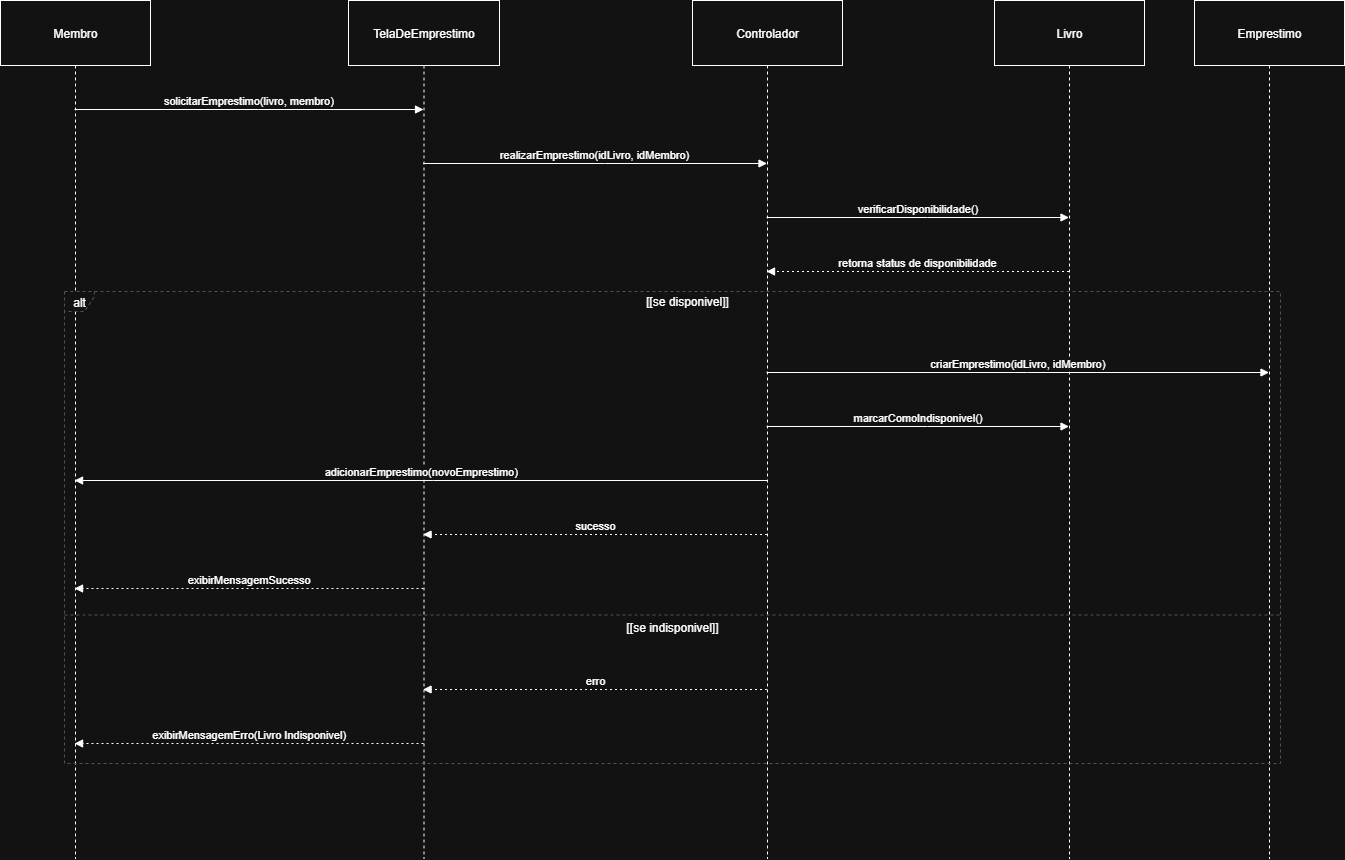

The diagram above was exported from draw.io. Its source (the exported page's mxGraphModel, read from the mxfile embedded in the PNG):
<mxGraphModel dx="1830" dy="869" grid="1" gridSize="10" guides="1" tooltips="1" connect="1" arrows="1" fold="1" page="1" pageScale="1" pageWidth="827" pageHeight="1169" math="0" shadow="0">
  <root>
    <mxCell id="0" />
    <mxCell id="1" parent="0" />
    <mxCell id="2" value="Membro" style="shape=umlLifeline;perimeter=lifelinePerimeter;whiteSpace=wrap;container=1;dropTarget=0;collapsible=0;recursiveResize=0;outlineConnect=0;portConstraint=eastwest;newEdgeStyle={&quot;edgeStyle&quot;:&quot;elbowEdgeStyle&quot;,&quot;elbow&quot;:&quot;vertical&quot;,&quot;curved&quot;:0,&quot;rounded&quot;:0};size=65;" parent="1" vertex="1">
      <mxGeometry width="150" height="858" as="geometry" />
    </mxCell>
    <mxCell id="3" value="TelaDeEmprestimo" style="shape=umlLifeline;perimeter=lifelinePerimeter;whiteSpace=wrap;container=1;dropTarget=0;collapsible=0;recursiveResize=0;outlineConnect=0;portConstraint=eastwest;newEdgeStyle={&quot;edgeStyle&quot;:&quot;elbowEdgeStyle&quot;,&quot;elbow&quot;:&quot;vertical&quot;,&quot;curved&quot;:0,&quot;rounded&quot;:0};size=65;" parent="1" vertex="1">
      <mxGeometry x="348" width="151" height="858" as="geometry" />
    </mxCell>
    <mxCell id="4" value="Controlador" style="shape=umlLifeline;perimeter=lifelinePerimeter;whiteSpace=wrap;container=1;dropTarget=0;collapsible=0;recursiveResize=0;outlineConnect=0;portConstraint=eastwest;newEdgeStyle={&quot;edgeStyle&quot;:&quot;elbowEdgeStyle&quot;,&quot;elbow&quot;:&quot;vertical&quot;,&quot;curved&quot;:0,&quot;rounded&quot;:0};size=65;" parent="1" vertex="1">
      <mxGeometry x="692" width="150" height="858" as="geometry" />
    </mxCell>
    <mxCell id="5" value="Livro" style="shape=umlLifeline;perimeter=lifelinePerimeter;whiteSpace=wrap;container=1;dropTarget=0;collapsible=0;recursiveResize=0;outlineConnect=0;portConstraint=eastwest;newEdgeStyle={&quot;edgeStyle&quot;:&quot;elbowEdgeStyle&quot;,&quot;elbow&quot;:&quot;vertical&quot;,&quot;curved&quot;:0,&quot;rounded&quot;:0};size=65;" parent="1" vertex="1">
      <mxGeometry x="994" width="150" height="858" as="geometry" />
    </mxCell>
    <mxCell id="6" value="Emprestimo" style="shape=umlLifeline;perimeter=lifelinePerimeter;whiteSpace=wrap;container=1;dropTarget=0;collapsible=0;recursiveResize=0;outlineConnect=0;portConstraint=eastwest;newEdgeStyle={&quot;edgeStyle&quot;:&quot;elbowEdgeStyle&quot;,&quot;elbow&quot;:&quot;vertical&quot;,&quot;curved&quot;:0,&quot;rounded&quot;:0};size=65;" parent="1" vertex="1">
      <mxGeometry x="1194" width="150" height="858" as="geometry" />
    </mxCell>
    <mxCell id="7" value="alt" style="shape=umlFrame;dashed=1;pointerEvents=0;dropTarget=0;strokeColor=#B3B3B3;height=20;width=30" parent="1" vertex="1">
      <mxGeometry x="64" y="291" width="1216" height="472" as="geometry" />
    </mxCell>
    <mxCell id="8" value="[[se disponivel]]" style="text;strokeColor=none;fillColor=none;align=center;verticalAlign=middle;whiteSpace=wrap;" parent="7" vertex="1">
      <mxGeometry x="30" width="1186" height="20" as="geometry" />
    </mxCell>
    <mxCell id="9" value="[[se indisponivel]]" style="shape=line;dashed=1;whiteSpace=wrap;verticalAlign=top;labelPosition=center;verticalLabelPosition=middle;align=center;strokeColor=#B3B3B3;" parent="7" vertex="1">
      <mxGeometry y="322" width="1216" height="3" as="geometry" />
    </mxCell>
    <mxCell id="10" value="solicitarEmprestimo(livro, membro)" style="verticalAlign=bottom;edgeStyle=elbowEdgeStyle;elbow=vertical;curved=0;rounded=0;endArrow=block;" parent="1" source="2" target="3" edge="1">
      <mxGeometry relative="1" as="geometry">
        <Array as="points">
          <mxPoint x="258" y="109" />
        </Array>
      </mxGeometry>
    </mxCell>
    <mxCell id="11" value="realizarEmprestimo(idLivro, idMembro)" style="verticalAlign=bottom;edgeStyle=elbowEdgeStyle;elbow=vertical;curved=0;rounded=0;endArrow=block;" parent="1" source="3" target="4" edge="1">
      <mxGeometry relative="1" as="geometry">
        <Array as="points">
          <mxPoint x="604" y="163" />
        </Array>
      </mxGeometry>
    </mxCell>
    <mxCell id="12" value="verificarDisponibilidade()" style="verticalAlign=bottom;edgeStyle=elbowEdgeStyle;elbow=vertical;curved=0;rounded=0;endArrow=block;" parent="1" source="4" target="5" edge="1">
      <mxGeometry relative="1" as="geometry">
        <Array as="points">
          <mxPoint x="927" y="217" />
        </Array>
      </mxGeometry>
    </mxCell>
    <mxCell id="13" value="retorna status de disponibilidade" style="verticalAlign=bottom;edgeStyle=elbowEdgeStyle;elbow=vertical;curved=0;rounded=0;dashed=1;dashPattern=2 3;endArrow=block;" parent="1" source="5" target="4" edge="1">
      <mxGeometry relative="1" as="geometry">
        <Array as="points">
          <mxPoint x="930" y="271" />
        </Array>
      </mxGeometry>
    </mxCell>
    <mxCell id="14" value="criarEmprestimo(idLivro, idMembro)" style="verticalAlign=bottom;edgeStyle=elbowEdgeStyle;elbow=vertical;curved=0;rounded=0;endArrow=block;" parent="1" source="4" target="6" edge="1">
      <mxGeometry relative="1" as="geometry">
        <Array as="points">
          <mxPoint x="1027" y="372" />
        </Array>
      </mxGeometry>
    </mxCell>
    <mxCell id="15" value="marcarComoIndisponivel()" style="verticalAlign=bottom;edgeStyle=elbowEdgeStyle;elbow=vertical;curved=0;rounded=0;endArrow=block;" parent="1" source="4" target="5" edge="1">
      <mxGeometry relative="1" as="geometry">
        <Array as="points">
          <mxPoint x="927" y="426" />
        </Array>
      </mxGeometry>
    </mxCell>
    <mxCell id="16" value="adicionarEmprestimo(novoEmprestimo)" style="verticalAlign=bottom;edgeStyle=elbowEdgeStyle;elbow=vertical;curved=0;rounded=0;endArrow=block;" parent="1" source="4" target="2" edge="1">
      <mxGeometry relative="1" as="geometry">
        <Array as="points">
          <mxPoint x="433" y="480" />
        </Array>
      </mxGeometry>
    </mxCell>
    <mxCell id="17" value="sucesso" style="verticalAlign=bottom;edgeStyle=elbowEdgeStyle;elbow=vertical;curved=0;rounded=0;dashed=1;dashPattern=2 3;endArrow=block;" parent="1" source="4" target="3" edge="1">
      <mxGeometry relative="1" as="geometry">
        <Array as="points">
          <mxPoint x="607" y="534" />
        </Array>
      </mxGeometry>
    </mxCell>
    <mxCell id="18" value="exibirMensagemSucesso" style="verticalAlign=bottom;edgeStyle=elbowEdgeStyle;elbow=vertical;curved=0;rounded=0;dashed=1;dashPattern=2 3;endArrow=block;" parent="1" source="3" target="2" edge="1">
      <mxGeometry relative="1" as="geometry">
        <Array as="points">
          <mxPoint x="261" y="588" />
        </Array>
      </mxGeometry>
    </mxCell>
    <mxCell id="19" value="erro" style="verticalAlign=bottom;edgeStyle=elbowEdgeStyle;elbow=vertical;curved=0;rounded=0;dashed=1;dashPattern=2 3;endArrow=block;" parent="1" source="4" target="3" edge="1">
      <mxGeometry relative="1" as="geometry">
        <Array as="points">
          <mxPoint x="607" y="689" />
        </Array>
      </mxGeometry>
    </mxCell>
    <mxCell id="20" value="exibirMensagemErro(Livro Indisponivel)" style="verticalAlign=bottom;edgeStyle=elbowEdgeStyle;elbow=vertical;curved=0;rounded=0;dashed=1;dashPattern=2 3;endArrow=block;" parent="1" source="3" target="2" edge="1">
      <mxGeometry relative="1" as="geometry">
        <Array as="points">
          <mxPoint x="261" y="743" />
        </Array>
      </mxGeometry>
    </mxCell>
  </root>
</mxGraphModel>